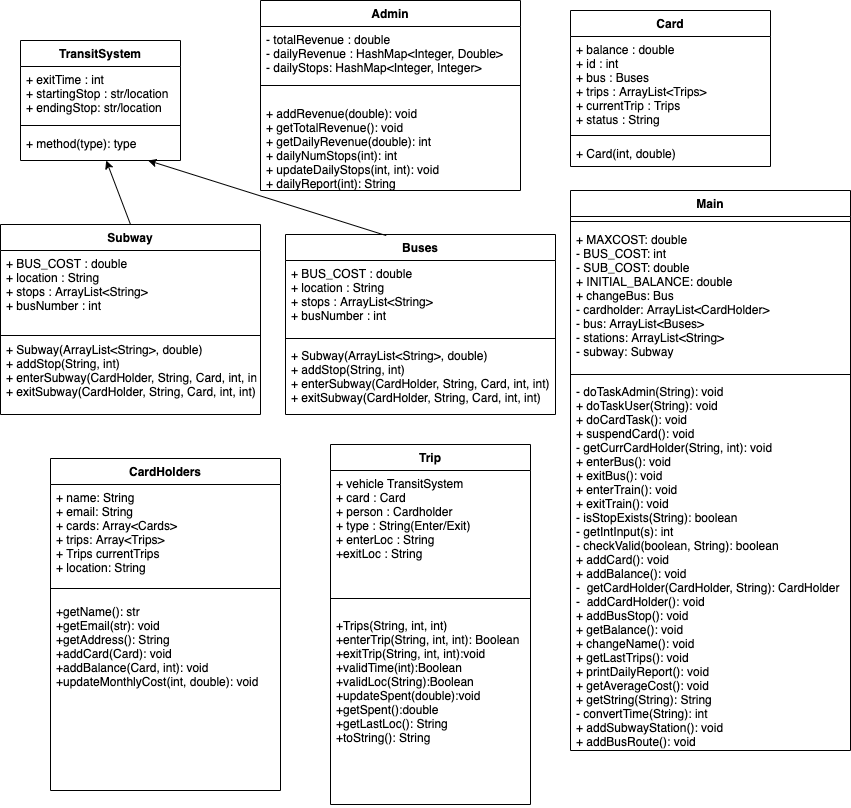

The diagram above was exported from draw.io. Its source (the exported page's mxGraphModel, read from the mxfile embedded in the PNG):
<mxGraphModel dx="1113" dy="733" grid="1" gridSize="10" guides="1" tooltips="1" connect="1" arrows="1" fold="1" page="1" pageScale="1" pageWidth="827" pageHeight="1169" math="0" shadow="0">
  <root>
    <mxCell id="WIyWlLk6GJQsqaUBKTNV-0" />
    <mxCell id="WIyWlLk6GJQsqaUBKTNV-1" parent="WIyWlLk6GJQsqaUBKTNV-0" />
    <mxCell id="EoShl1Qep_gZW5uPzixI-2" value="TransitSystem" style="swimlane;fontStyle=1;align=center;verticalAlign=top;childLayout=stackLayout;horizontal=1;startSize=26;horizontalStack=0;resizeParent=1;resizeParentMax=0;resizeLast=0;collapsible=1;marginBottom=0;" parent="WIyWlLk6GJQsqaUBKTNV-1" vertex="1">
      <mxGeometry x="30" y="40" width="160" height="120" as="geometry">
        <mxRectangle x="50" y="120" width="110" height="26" as="alternateBounds" />
      </mxGeometry>
    </mxCell>
    <mxCell id="EoShl1Qep_gZW5uPzixI-3" value="+ exitTime : int&#10;+ startingStop : str/location&#10;+ endingStop: str/location" style="text;strokeColor=none;fillColor=none;align=left;verticalAlign=top;spacingLeft=4;spacingRight=4;overflow=hidden;rotatable=0;points=[[0,0.5],[1,0.5]];portConstraint=eastwest;" parent="EoShl1Qep_gZW5uPzixI-2" vertex="1">
      <mxGeometry y="26" width="160" height="54" as="geometry" />
    </mxCell>
    <mxCell id="EoShl1Qep_gZW5uPzixI-4" value="" style="line;strokeWidth=1;fillColor=none;align=left;verticalAlign=middle;spacingTop=-1;spacingLeft=3;spacingRight=3;rotatable=0;labelPosition=right;points=[];portConstraint=eastwest;" parent="EoShl1Qep_gZW5uPzixI-2" vertex="1">
      <mxGeometry y="80" width="160" height="10" as="geometry" />
    </mxCell>
    <mxCell id="EoShl1Qep_gZW5uPzixI-5" value="+ method(type): type" style="text;strokeColor=none;fillColor=none;align=left;verticalAlign=top;spacingLeft=4;spacingRight=4;overflow=hidden;rotatable=0;points=[[0,0.5],[1,0.5]];portConstraint=eastwest;" parent="EoShl1Qep_gZW5uPzixI-2" vertex="1">
      <mxGeometry y="90" width="160" height="30" as="geometry" />
    </mxCell>
    <mxCell id="ocB-jPBClSNGbKen4D5O-0" value="Card" style="swimlane;fontStyle=1;align=center;verticalAlign=top;childLayout=stackLayout;horizontal=1;startSize=26;horizontalStack=0;resizeParent=1;resizeParentMax=0;resizeLast=0;collapsible=1;marginBottom=0;" parent="WIyWlLk6GJQsqaUBKTNV-1" vertex="1">
      <mxGeometry x="580" y="10" width="200" height="156" as="geometry">
        <mxRectangle x="450" y="214" width="60" height="26" as="alternateBounds" />
      </mxGeometry>
    </mxCell>
    <mxCell id="ocB-jPBClSNGbKen4D5O-1" value="+ balance : double&#10;+ id : int&#10;+ bus : Buses&#10;+ trips : ArrayList&lt;Trips&gt;&#10;+ currentTrip : Trips&#10;+ status : String" style="text;strokeColor=none;fillColor=none;align=left;verticalAlign=top;spacingLeft=4;spacingRight=4;overflow=hidden;rotatable=0;points=[[0,0.5],[1,0.5]];portConstraint=eastwest;" parent="ocB-jPBClSNGbKen4D5O-0" vertex="1">
      <mxGeometry y="26" width="200" height="94" as="geometry" />
    </mxCell>
    <mxCell id="ocB-jPBClSNGbKen4D5O-2" value="" style="line;strokeWidth=1;fillColor=none;align=left;verticalAlign=middle;spacingTop=-1;spacingLeft=3;spacingRight=3;rotatable=0;labelPosition=right;points=[];portConstraint=eastwest;" parent="ocB-jPBClSNGbKen4D5O-0" vertex="1">
      <mxGeometry y="120" width="200" height="10" as="geometry" />
    </mxCell>
    <mxCell id="ocB-jPBClSNGbKen4D5O-3" value="+ Card(int, double)" style="text;strokeColor=none;fillColor=none;align=left;verticalAlign=top;spacingLeft=4;spacingRight=4;overflow=hidden;rotatable=0;points=[[0,0.5],[1,0.5]];portConstraint=eastwest;" parent="ocB-jPBClSNGbKen4D5O-0" vertex="1">
      <mxGeometry y="130" width="200" height="26" as="geometry" />
    </mxCell>
    <mxCell id="ocB-jPBClSNGbKen4D5O-4" value="CardHolders" style="swimlane;fontStyle=1;align=center;verticalAlign=top;childLayout=stackLayout;horizontal=1;startSize=26;horizontalStack=0;resizeParent=1;resizeParentMax=0;resizeLast=0;collapsible=1;marginBottom=0;" parent="WIyWlLk6GJQsqaUBKTNV-1" vertex="1">
      <mxGeometry x="60" y="458" width="230" height="332" as="geometry">
        <mxRectangle x="150" y="380" width="110" height="26" as="alternateBounds" />
      </mxGeometry>
    </mxCell>
    <mxCell id="ocB-jPBClSNGbKen4D5O-5" value="+ name: String&#10;+ email: String&#10;+ cards: Array&lt;Cards&gt;&#10;+ trips: Array&lt;Trips&gt;&#10;+ Trips currentTrips&#10;+ location: String&#10;&#10;&#10;&#10;&#10;" style="text;strokeColor=none;fillColor=none;align=left;verticalAlign=top;spacingLeft=4;spacingRight=4;overflow=hidden;rotatable=0;points=[[0,0.5],[1,0.5]];portConstraint=eastwest;" parent="ocB-jPBClSNGbKen4D5O-4" vertex="1">
      <mxGeometry y="26" width="230" height="94" as="geometry" />
    </mxCell>
    <mxCell id="ocB-jPBClSNGbKen4D5O-6" value="" style="line;strokeWidth=1;fillColor=none;align=left;verticalAlign=middle;spacingTop=-1;spacingLeft=3;spacingRight=3;rotatable=0;labelPosition=right;points=[];portConstraint=eastwest;" parent="ocB-jPBClSNGbKen4D5O-4" vertex="1">
      <mxGeometry y="120" width="230" height="20" as="geometry" />
    </mxCell>
    <mxCell id="ocB-jPBClSNGbKen4D5O-7" value="+getName(): str&#10;+getEmail(str): void&#10;+getAddress(): String&#10;+addCard(Card): void&#10;+addBalance(Card, int): void&#10;+updateMonthlyCost(int, double): void" style="text;strokeColor=none;fillColor=none;align=left;verticalAlign=top;spacingLeft=4;spacingRight=4;overflow=hidden;rotatable=0;points=[[0,0.5],[1,0.5]];portConstraint=eastwest;" parent="ocB-jPBClSNGbKen4D5O-4" vertex="1">
      <mxGeometry y="140" width="230" height="192" as="geometry" />
    </mxCell>
    <mxCell id="EoShl1Qep_gZW5uPzixI-6" value="" style="endArrow=classic;html=1;exitX=0.5;exitY=0;exitDx=0;exitDy=0;" parent="WIyWlLk6GJQsqaUBKTNV-1" source="EoShl1Qep_gZW5uPzixI-7" target="EoShl1Qep_gZW5uPzixI-5" edge="1">
      <mxGeometry width="50" height="50" relative="1" as="geometry">
        <mxPoint x="190" y="320" as="sourcePoint" />
        <mxPoint x="70" y="270" as="targetPoint" />
      </mxGeometry>
    </mxCell>
    <mxCell id="EoShl1Qep_gZW5uPzixI-7" value="Subway" style="swimlane;fontStyle=1;align=center;verticalAlign=top;childLayout=stackLayout;horizontal=1;startSize=26;horizontalStack=0;resizeParent=1;resizeParentMax=0;resizeLast=0;collapsible=1;marginBottom=0;" parent="WIyWlLk6GJQsqaUBKTNV-1" vertex="1">
      <mxGeometry x="10" y="224" width="260" height="190" as="geometry">
        <mxRectangle x="50" y="290" width="80" height="26" as="alternateBounds" />
      </mxGeometry>
    </mxCell>
    <mxCell id="EoShl1Qep_gZW5uPzixI-8" value="+ BUS_COST : double&#10;+ location : String&#10;+ stops : ArrayList&lt;String&gt;&#10;+ busNumber : int" style="text;strokeColor=none;fillColor=none;align=left;verticalAlign=top;spacingLeft=4;spacingRight=4;overflow=hidden;rotatable=0;points=[[0,0.5],[1,0.5]];portConstraint=eastwest;" parent="EoShl1Qep_gZW5uPzixI-7" vertex="1">
      <mxGeometry y="26" width="260" height="84" as="geometry" />
    </mxCell>
    <mxCell id="EoShl1Qep_gZW5uPzixI-9" value="" style="line;strokeWidth=1;fillColor=none;align=left;verticalAlign=middle;spacingTop=-1;spacingLeft=3;spacingRight=3;rotatable=0;labelPosition=right;points=[];portConstraint=eastwest;" parent="EoShl1Qep_gZW5uPzixI-7" vertex="1">
      <mxGeometry y="110" width="260" height="2" as="geometry" />
    </mxCell>
    <mxCell id="EoShl1Qep_gZW5uPzixI-10" value="+ Subway(ArrayList&lt;String&gt;, double)&#10;+ addStop(String, int)&#10;+ enterSubway(CardHolder, String, Card, int, int)&#10;+ exitSubway(CardHolder, String, Card, int, int)" style="text;strokeColor=none;fillColor=none;align=left;verticalAlign=top;spacingLeft=4;spacingRight=4;overflow=hidden;rotatable=0;points=[[0,0.5],[1,0.5]];portConstraint=eastwest;" parent="EoShl1Qep_gZW5uPzixI-7" vertex="1">
      <mxGeometry y="112" width="260" height="78" as="geometry" />
    </mxCell>
    <mxCell id="EoShl1Qep_gZW5uPzixI-11" value="Buses" style="swimlane;fontStyle=1;align=center;verticalAlign=top;childLayout=stackLayout;horizontal=1;startSize=26;horizontalStack=0;resizeParent=1;resizeParentMax=0;resizeLast=0;collapsible=1;marginBottom=0;" parent="WIyWlLk6GJQsqaUBKTNV-1" vertex="1">
      <mxGeometry x="295" y="234" width="270" height="180" as="geometry">
        <mxRectangle x="230" y="290" width="70" height="26" as="alternateBounds" />
      </mxGeometry>
    </mxCell>
    <mxCell id="EoShl1Qep_gZW5uPzixI-12" value="+ BUS_COST : double&#10;+ location : String&#10;+ stops : ArrayList&lt;String&gt;&#10;+ busNumber : int" style="text;strokeColor=none;fillColor=none;align=left;verticalAlign=top;spacingLeft=4;spacingRight=4;overflow=hidden;rotatable=0;points=[[0,0.5],[1,0.5]];portConstraint=eastwest;" parent="EoShl1Qep_gZW5uPzixI-11" vertex="1">
      <mxGeometry y="26" width="270" height="74" as="geometry" />
    </mxCell>
    <mxCell id="EoShl1Qep_gZW5uPzixI-13" value="" style="line;strokeWidth=1;fillColor=none;align=left;verticalAlign=middle;spacingTop=-1;spacingLeft=3;spacingRight=3;rotatable=0;labelPosition=right;points=[];portConstraint=eastwest;" parent="EoShl1Qep_gZW5uPzixI-11" vertex="1">
      <mxGeometry y="100" width="270" height="8" as="geometry" />
    </mxCell>
    <mxCell id="EoShl1Qep_gZW5uPzixI-14" value="+ Subway(ArrayList&lt;String&gt;, double)&#10;+ addStop(String, int)&#10;+ enterSubway(CardHolder, String, Card, int, int)&#10;+ exitSubway(CardHolder, String, Card, int, int)" style="text;strokeColor=none;fillColor=none;align=left;verticalAlign=top;spacingLeft=4;spacingRight=4;overflow=hidden;rotatable=0;points=[[0,0.5],[1,0.5]];portConstraint=eastwest;" parent="EoShl1Qep_gZW5uPzixI-11" vertex="1">
      <mxGeometry y="108" width="270" height="72" as="geometry" />
    </mxCell>
    <mxCell id="EoShl1Qep_gZW5uPzixI-15" value="" style="endArrow=classic;html=1;exitX=0.373;exitY=0.006;exitDx=0;exitDy=0;exitPerimeter=0;" parent="WIyWlLk6GJQsqaUBKTNV-1" source="EoShl1Qep_gZW5uPzixI-11" target="EoShl1Qep_gZW5uPzixI-5" edge="1">
      <mxGeometry width="50" height="50" relative="1" as="geometry">
        <mxPoint x="220" y="300" as="sourcePoint" />
        <mxPoint x="270" y="260" as="targetPoint" />
      </mxGeometry>
    </mxCell>
    <mxCell id="EoShl1Qep_gZW5uPzixI-16" value="Admin" style="swimlane;fontStyle=1;align=center;verticalAlign=top;childLayout=stackLayout;horizontal=1;startSize=26;horizontalStack=0;resizeParent=1;resizeParentMax=0;resizeLast=0;collapsible=1;marginBottom=0;" parent="WIyWlLk6GJQsqaUBKTNV-1" vertex="1">
      <mxGeometry x="270" width="260" height="190" as="geometry">
        <mxRectangle x="270" y="10" width="70" height="26" as="alternateBounds" />
      </mxGeometry>
    </mxCell>
    <mxCell id="EoShl1Qep_gZW5uPzixI-17" value="- totalRevenue : double&#10;- dailyRevenue : HashMap&lt;Integer, Double&gt;&#10;- dailyStops: HashMap&lt;Integer, Integer&gt;&#10;" style="text;strokeColor=none;fillColor=none;align=left;verticalAlign=top;spacingLeft=4;spacingRight=4;overflow=hidden;rotatable=0;points=[[0,0.5],[1,0.5]];portConstraint=eastwest;" parent="EoShl1Qep_gZW5uPzixI-16" vertex="1">
      <mxGeometry y="26" width="260" height="44" as="geometry" />
    </mxCell>
    <mxCell id="EoShl1Qep_gZW5uPzixI-18" value="" style="line;strokeWidth=1;fillColor=none;align=left;verticalAlign=middle;spacingTop=-1;spacingLeft=3;spacingRight=3;rotatable=0;labelPosition=right;points=[];portConstraint=eastwest;" parent="EoShl1Qep_gZW5uPzixI-16" vertex="1">
      <mxGeometry y="70" width="260" height="30" as="geometry" />
    </mxCell>
    <mxCell id="9wXOzs-Dlrvq0HIsOSKa-1" value="+ addRevenue(double): void&#10;+ getTotalRevenue(): void&#10;+ getDailyRevenue(double): int&#10;+ dailyNumStops(int): int&#10;+ updateDailyStops(int, int): void&#10;+ dailyReport(int): String" style="text;strokeColor=none;fillColor=none;align=left;verticalAlign=top;spacingLeft=4;spacingRight=4;overflow=hidden;rotatable=0;points=[[0,0.5],[1,0.5]];portConstraint=eastwest;" parent="EoShl1Qep_gZW5uPzixI-16" vertex="1">
      <mxGeometry y="100" width="260" height="90" as="geometry" />
    </mxCell>
    <mxCell id="EoShl1Qep_gZW5uPzixI-24" value="Main" style="swimlane;fontStyle=1;align=center;verticalAlign=top;childLayout=stackLayout;horizontal=1;startSize=26;horizontalStack=0;resizeParent=1;resizeParentMax=0;resizeLast=0;collapsible=1;marginBottom=0;" parent="WIyWlLk6GJQsqaUBKTNV-1" vertex="1">
      <mxGeometry x="580" y="190" width="280" height="560" as="geometry">
        <mxRectangle x="470" y="316" width="100" height="26" as="alternateBounds" />
      </mxGeometry>
    </mxCell>
    <mxCell id="EoShl1Qep_gZW5uPzixI-26" value="" style="line;strokeWidth=1;fillColor=none;align=left;verticalAlign=middle;spacingTop=-1;spacingLeft=3;spacingRight=3;rotatable=0;labelPosition=right;points=[];portConstraint=eastwest;" parent="EoShl1Qep_gZW5uPzixI-24" vertex="1">
      <mxGeometry y="26" width="280" height="10" as="geometry" />
    </mxCell>
    <mxCell id="EoShl1Qep_gZW5uPzixI-25" value="+ MAXCOST: double&#10;- BUS_COST: int&#10;- SUB_COST: double&#10;+ INITIAL_BALANCE: double&#10;+ changeBus: Bus&#10;- cardholder: ArrayList&lt;CardHolder&gt;&#10;- bus: ArrayList&lt;Buses&gt;&#10;- stations: ArrayList&lt;String&gt;&#10;- subway: Subway" style="text;strokeColor=none;fillColor=none;align=left;verticalAlign=top;spacingLeft=4;spacingRight=4;overflow=hidden;rotatable=0;points=[[0,0.5],[1,0.5]];portConstraint=eastwest;" parent="EoShl1Qep_gZW5uPzixI-24" vertex="1">
      <mxGeometry y="36" width="280" height="144" as="geometry" />
    </mxCell>
    <mxCell id="9wXOzs-Dlrvq0HIsOSKa-0" value="" style="line;strokeWidth=1;fillColor=none;align=left;verticalAlign=middle;spacingTop=-1;spacingLeft=3;spacingRight=3;rotatable=0;labelPosition=right;points=[];portConstraint=eastwest;" parent="EoShl1Qep_gZW5uPzixI-24" vertex="1">
      <mxGeometry y="180" width="280" height="8" as="geometry" />
    </mxCell>
    <mxCell id="EoShl1Qep_gZW5uPzixI-27" value="- doTaskAdmin(String): void&#10;+ doTaskUser(String): void&#10;+ doCardTask(): void&#10;+ suspendCard(): void&#10;- getCurrCardHolder(String, int): void&#10;+ enterBus(): void&#10;+ exitBus(): void&#10;+ enterTrain(): void&#10;+ exitTrain(): void&#10;- isStopExists(String): boolean&#10;- getIntInput(s): int&#10;- checkValid(boolean, String): boolean&#10;+ addCard(): void&#10;+ addBalance(): void&#10;-  getCardHolder(CardHolder, String): CardHolder&#10;-  addCardHolder(): void&#10;+ addBusStop(): void&#10;+ getBalance(): void&#10;+ changeName(): void&#10;+ getLastTrips(): void&#10;+ printDailyReport(): void&#10;+ getAverageCost(): void&#10;+ getString(String): String&#10;- convertTime(String): int&#10;+ addSubwayStation(): void&#10;+ addBusRoute(): void&#10;&#10;" style="text;strokeColor=none;fillColor=none;align=left;verticalAlign=top;spacingLeft=4;spacingRight=4;overflow=hidden;rotatable=0;points=[[0,0.5],[1,0.5]];portConstraint=eastwest;" parent="EoShl1Qep_gZW5uPzixI-24" vertex="1">
      <mxGeometry y="188" width="280" height="372" as="geometry" />
    </mxCell>
    <mxCell id="o0XaSnvlYosSpk5O5Zxa-3" value="Trip" style="swimlane;fontStyle=1;align=center;verticalAlign=top;childLayout=stackLayout;horizontal=1;startSize=26;horizontalStack=0;resizeParent=1;resizeParentMax=0;resizeLast=0;collapsible=1;marginBottom=0;" parent="WIyWlLk6GJQsqaUBKTNV-1" vertex="1">
      <mxGeometry x="340" y="444" width="200" height="360" as="geometry" />
    </mxCell>
    <mxCell id="o0XaSnvlYosSpk5O5Zxa-4" value="+ vehicle TransitSystem&#10;+ card : Card&#10;+ person : Cardholder&#10;+ type : String(Enter/Exit)&#10;+ enterLoc : String&#10;+exitLoc : String" style="text;strokeColor=none;fillColor=none;align=left;verticalAlign=top;spacingLeft=4;spacingRight=4;overflow=hidden;rotatable=0;points=[[0,0.5],[1,0.5]];portConstraint=eastwest;" parent="o0XaSnvlYosSpk5O5Zxa-3" vertex="1">
      <mxGeometry y="26" width="200" height="114" as="geometry" />
    </mxCell>
    <mxCell id="o0XaSnvlYosSpk5O5Zxa-5" value="" style="line;strokeWidth=1;fillColor=none;align=left;verticalAlign=middle;spacingTop=-1;spacingLeft=3;spacingRight=3;rotatable=0;labelPosition=right;points=[];portConstraint=eastwest;" parent="o0XaSnvlYosSpk5O5Zxa-3" vertex="1">
      <mxGeometry y="140" width="200" height="28" as="geometry" />
    </mxCell>
    <mxCell id="o0XaSnvlYosSpk5O5Zxa-6" value="+Trips(String, int, int)&#10;+enterTrip(String, int, int): Boolean&#10;+exitTrip(String, int, int):void&#10;+validTime(int):Boolean&#10;+validLoc(String):Boolean&#10;+updateSpent(double):void&#10;+getSpent():double&#10;+getLastLoc(): String&#10;+toString(): String" style="text;strokeColor=none;fillColor=none;align=left;verticalAlign=top;spacingLeft=4;spacingRight=4;overflow=hidden;rotatable=0;points=[[0,0.5],[1,0.5]];portConstraint=eastwest;" parent="o0XaSnvlYosSpk5O5Zxa-3" vertex="1">
      <mxGeometry y="168" width="200" height="192" as="geometry" />
    </mxCell>
  </root>
</mxGraphModel>